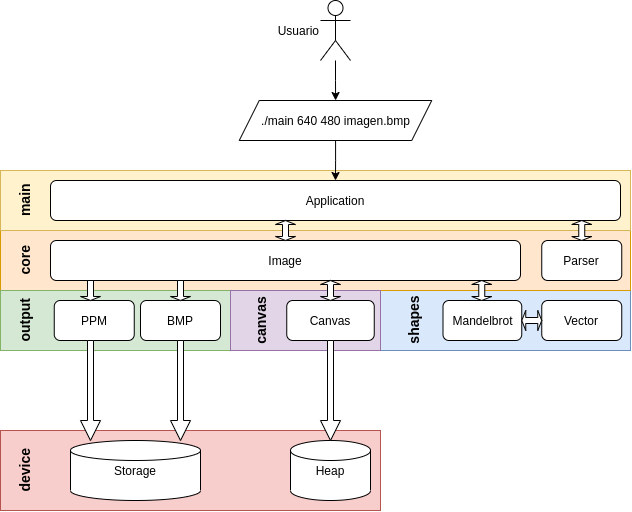

The diagram above was exported from draw.io. Its source (the exported page's mxGraphModel, read from the mxfile embedded in the PNG):
<mxGraphModel dx="1185" dy="632" grid="1" gridSize="10" guides="1" tooltips="1" connect="1" arrows="1" fold="1" page="1" pageScale="1" pageWidth="850" pageHeight="1100" math="0" shadow="0">
  <root>
    <mxCell id="0" />
    <mxCell id="1" parent="0" />
    <mxCell id="2" value="" style="verticalLabelPosition=bottom;verticalAlign=top;html=1;shape=mxgraph.basic.rect;fillColor2=none;strokeWidth=1;size=20;indent=5;fillColor=#dae8fc;strokeColor=#6c8ebf;" vertex="1" parent="1">
      <mxGeometry x="490" y="470" width="250" height="60" as="geometry" />
    </mxCell>
    <mxCell id="3" value="" style="verticalLabelPosition=bottom;verticalAlign=top;html=1;shape=mxgraph.basic.rect;fillColor2=none;strokeWidth=1;size=20;indent=5;fillColor=#ffe6cc;strokeColor=#d79b00;" vertex="1" parent="1">
      <mxGeometry x="110" y="410" width="630" height="60" as="geometry" />
    </mxCell>
    <mxCell id="4" value="" style="verticalLabelPosition=bottom;verticalAlign=top;html=1;shape=mxgraph.basic.rect;fillColor2=none;strokeWidth=1;size=20;indent=5;fillColor=#fff2cc;strokeColor=#d6b656;" vertex="1" parent="1">
      <mxGeometry x="110" y="350" width="630" height="60" as="geometry" />
    </mxCell>
    <mxCell id="5" value="" style="verticalLabelPosition=bottom;verticalAlign=top;html=1;shape=mxgraph.basic.rect;fillColor2=none;strokeWidth=1;size=20;indent=5;fillColor=#d5e8d4;strokeColor=#82b366;" vertex="1" parent="1">
      <mxGeometry x="110" y="470" width="230" height="60" as="geometry" />
    </mxCell>
    <mxCell id="6" value="Parser" style="rounded=1;whiteSpace=wrap;html=1;" vertex="1" parent="1">
      <mxGeometry x="651.25" y="420" width="80" height="40" as="geometry" />
    </mxCell>
    <mxCell id="7" value="BMP" style="rounded=1;whiteSpace=wrap;html=1;" vertex="1" parent="1">
      <mxGeometry x="250" y="480" width="80" height="40" as="geometry" />
    </mxCell>
    <mxCell id="8" value="PPM" style="rounded=1;whiteSpace=wrap;html=1;" vertex="1" parent="1">
      <mxGeometry x="163.75" y="480" width="80" height="40" as="geometry" />
    </mxCell>
    <mxCell id="9" value="Image" style="rounded=1;whiteSpace=wrap;html=1;" vertex="1" parent="1">
      <mxGeometry x="160" y="420" width="470" height="40" as="geometry" />
    </mxCell>
    <mxCell id="10" value="Vector" style="rounded=1;whiteSpace=wrap;html=1;" vertex="1" parent="1">
      <mxGeometry x="651.25" y="480" width="80" height="40" as="geometry" />
    </mxCell>
    <mxCell id="11" value="" style="edgeStyle=orthogonalEdgeStyle;rounded=0;orthogonalLoop=1;jettySize=auto;html=1;" edge="1" source="12" target="13" parent="1">
      <mxGeometry relative="1" as="geometry" />
    </mxCell>
    <mxCell id="12" value="./main 640 480 imagen.bmp" style="shape=parallelogram;perimeter=parallelogramPerimeter;whiteSpace=wrap;html=1;fixedSize=1;" vertex="1" parent="1">
      <mxGeometry x="348.75" y="280" width="192.5" height="40" as="geometry" />
    </mxCell>
    <mxCell id="13" value="Application" style="rounded=1;whiteSpace=wrap;html=1;" vertex="1" parent="1">
      <mxGeometry x="160" y="360" width="570" height="40" as="geometry" />
    </mxCell>
    <mxCell id="14" value="Mandelbrot" style="rounded=1;whiteSpace=wrap;html=1;" vertex="1" parent="1">
      <mxGeometry x="552.5" y="480" width="78.75" height="40" as="geometry" />
    </mxCell>
    <mxCell id="15" value="" style="shape=doubleArrow;whiteSpace=wrap;html=1;rotation=-90;" vertex="1" parent="1">
      <mxGeometry x="581.25" y="460" width="20" height="20" as="geometry" />
    </mxCell>
    <mxCell id="16" value="" style="shape=doubleArrow;whiteSpace=wrap;html=1;rotation=-90;" vertex="1" parent="1">
      <mxGeometry x="385" y="400" width="20" height="20" as="geometry" />
    </mxCell>
    <mxCell id="17" value="" style="shape=singleArrow;direction=south;whiteSpace=wrap;html=1;" vertex="1" parent="1">
      <mxGeometry x="280" y="460" width="20" height="20" as="geometry" />
    </mxCell>
    <mxCell id="18" value="" style="shape=singleArrow;direction=south;whiteSpace=wrap;html=1;" vertex="1" parent="1">
      <mxGeometry x="190" y="460" width="20" height="20" as="geometry" />
    </mxCell>
    <mxCell id="19" value="" style="shape=doubleArrow;whiteSpace=wrap;html=1;rotation=0;" vertex="1" parent="1">
      <mxGeometry x="631.25" y="490" width="20" height="20" as="geometry" />
    </mxCell>
    <mxCell id="20" value="" style="verticalLabelPosition=bottom;verticalAlign=top;html=1;shape=mxgraph.basic.rect;fillColor2=none;strokeWidth=1;size=20;indent=5;fillColor=#f8cecc;strokeColor=#b85450;" vertex="1" parent="1">
      <mxGeometry x="110" y="610" width="380" height="80" as="geometry" />
    </mxCell>
    <mxCell id="21" value="" style="shape=singleArrow;direction=south;whiteSpace=wrap;html=1;" vertex="1" parent="1">
      <mxGeometry x="190" y="520" width="20" height="100" as="geometry" />
    </mxCell>
    <mxCell id="22" value="Storage" style="strokeWidth=1;html=1;shape=mxgraph.flowchart.database;whiteSpace=wrap;" vertex="1" parent="1">
      <mxGeometry x="180" y="620" width="130" height="60" as="geometry" />
    </mxCell>
    <mxCell id="23" value="" style="shape=doubleArrow;whiteSpace=wrap;html=1;rotation=-90;" vertex="1" parent="1">
      <mxGeometry x="681.25" y="400" width="20" height="20" as="geometry" />
    </mxCell>
    <mxCell id="24" value="" style="edgeStyle=orthogonalEdgeStyle;rounded=0;orthogonalLoop=1;jettySize=auto;html=1;startArrow=none;startFill=0;" edge="1" source="25" target="12" parent="1">
      <mxGeometry relative="1" as="geometry" />
    </mxCell>
    <mxCell id="25" value="Usuario" style="shape=umlActor;verticalLabelPosition=middle;verticalAlign=middle;html=1;outlineConnect=0;strokeWidth=1;labelPosition=left;align=right;" vertex="1" parent="1">
      <mxGeometry x="430" y="180" width="30" height="60" as="geometry" />
    </mxCell>
    <mxCell id="26" value="" style="shape=singleArrow;direction=south;whiteSpace=wrap;html=1;" vertex="1" parent="1">
      <mxGeometry x="280" y="520" width="20" height="100" as="geometry" />
    </mxCell>
    <mxCell id="27" value="" style="verticalLabelPosition=bottom;verticalAlign=top;html=1;shape=mxgraph.basic.rect;fillColor2=none;strokeWidth=1;size=20;indent=5;fillColor=#e1d5e7;strokeColor=#9673a6;" vertex="1" parent="1">
      <mxGeometry x="340" y="470" width="150" height="60" as="geometry" />
    </mxCell>
    <mxCell id="28" value="Canvas" style="rounded=1;whiteSpace=wrap;html=1;" vertex="1" parent="1">
      <mxGeometry x="396.25" y="480" width="87.5" height="40" as="geometry" />
    </mxCell>
    <mxCell id="29" value="" style="shape=doubleArrow;whiteSpace=wrap;html=1;rotation=-90;" vertex="1" parent="1">
      <mxGeometry x="430" y="460" width="20" height="20" as="geometry" />
    </mxCell>
    <mxCell id="30" value="Heap" style="strokeWidth=1;html=1;shape=mxgraph.flowchart.database;whiteSpace=wrap;" vertex="1" parent="1">
      <mxGeometry x="400" y="620" width="80" height="60" as="geometry" />
    </mxCell>
    <mxCell id="31" value="" style="shape=singleArrow;direction=south;whiteSpace=wrap;html=1;" vertex="1" parent="1">
      <mxGeometry x="430" y="520" width="20" height="100" as="geometry" />
    </mxCell>
    <mxCell id="32" value="main" style="text;html=1;align=center;verticalAlign=middle;whiteSpace=wrap;rounded=0;rotation=-90;glass=0;shadow=0;fontStyle=1;fontFamily=Helvetica;labelBorderColor=none;labelBackgroundColor=none;fontColor=#000000;fontSize=14;" vertex="1" parent="1">
      <mxGeometry x="103.75" y="365" width="60" height="30" as="geometry" />
    </mxCell>
    <mxCell id="33" value="core" style="text;html=1;align=center;verticalAlign=middle;whiteSpace=wrap;rounded=0;rotation=-90;glass=0;shadow=0;fontStyle=1;fontFamily=Helvetica;labelBorderColor=none;labelBackgroundColor=none;fontColor=#000000;fontSize=14;" vertex="1" parent="1">
      <mxGeometry x="103.75" y="425" width="60" height="30" as="geometry" />
    </mxCell>
    <mxCell id="34" value="output" style="text;html=1;align=center;verticalAlign=middle;whiteSpace=wrap;rounded=0;rotation=-90;glass=0;shadow=0;fontStyle=1;fontFamily=Helvetica;labelBorderColor=none;labelBackgroundColor=none;fontColor=#000000;fontSize=14;" vertex="1" parent="1">
      <mxGeometry x="103.75" y="485" width="60" height="30" as="geometry" />
    </mxCell>
    <mxCell id="35" value="canvas" style="text;html=1;align=center;verticalAlign=middle;whiteSpace=wrap;rounded=0;rotation=-90;glass=0;shadow=0;fontStyle=1;fontFamily=Helvetica;labelBorderColor=none;labelBackgroundColor=none;fontColor=#000000;fontSize=14;" vertex="1" parent="1">
      <mxGeometry x="340" y="485" width="60" height="30" as="geometry" />
    </mxCell>
    <mxCell id="36" value="shapes" style="text;html=1;align=center;verticalAlign=middle;whiteSpace=wrap;rounded=0;rotation=-90;glass=0;shadow=0;fontStyle=1;fontFamily=Helvetica;labelBorderColor=none;labelBackgroundColor=none;fontColor=#000000;fontSize=14;" vertex="1" parent="1">
      <mxGeometry x="492.5" y="485" width="60" height="30" as="geometry" />
    </mxCell>
    <mxCell id="37" value="device" style="text;html=1;align=center;verticalAlign=middle;whiteSpace=wrap;rounded=0;rotation=-90;glass=0;shadow=0;fontStyle=1;fontFamily=Helvetica;labelBorderColor=none;labelBackgroundColor=none;fontColor=#000000;fontSize=14;" vertex="1" parent="1">
      <mxGeometry x="103.75" y="635" width="60" height="30" as="geometry" />
    </mxCell>
  </root>
</mxGraphModel>